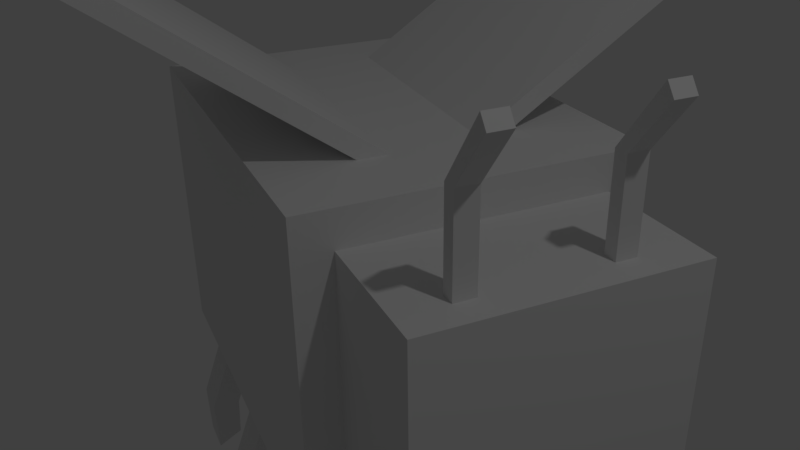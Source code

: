 # Source: bee.blend  (saved by Blender 2.79.0; exported with 4.5.12 LTS)
import bpy
from mathutils import Matrix  # noqa: F401  (used for matrix-valued properties, if any)

bpy.ops.wm.read_factory_settings(use_empty=True)
scene = bpy.context.scene
scene.name = 'Scene'

# ---- collections
col_collection_1 = bpy.data.collections.new('Collection 1'); scene.collection.children.link(col_collection_1)
col_collection_4 = bpy.data.collections.new('Collection 4'); scene.collection.children.link(col_collection_4)

# ---- materials (node trees are filled in below, after node groups)
mat_material = bpy.data.materials.new('Material')
mat_material.alpha_threshold = 0.0
mat_material.use_transparent_shadow = False
mat_material.roughness = 0.5
mat_material.line_color = (0.0, 0.0, 0.0, 1.0)

# ---- material node trees

# ---- world
world_world = bpy.data.worlds.new('World'); scene.world = world_world
world_world.color = (0.05088, 0.05088, 0.05088)
world_world.use_sun_shadow = False
world_world.sun_shadow_jitter_overblur = 0.0
world_world.cycles.sampling_method = 'MANUAL'

# ---- cameras
cam_camera = bpy.data.cameras.new('Camera')
cam_camera.clip_end = 100.0
cam_camera.lens = 35.0
cam_camera.sensor_width = 32.0
cam_camera.sensor_height = 18.0
cam_camera.ortho_scale = 7.314
cam_camera.dof.focus_distance = 0.0
cam_camera.dof.aperture_fstop = 128.0

# ---- lights
light_lamp = bpy.data.lights.new('Lamp', 'POINT')
light_lamp.transmission_factor = 0.0
light_lamp.cutoff_distance = 30.0
light_lamp.energy = 100.0
light_lamp.shadow_buffer_clip_start = 1.001
light_lamp.shadow_soft_size = 0.1
light_lamp.shadow_maximum_resolution = 0.006
light_lamp.use_absolute_resolution = True

# ---- meshes
me_cube = bpy.data.meshes.new('Cube')
me_cube.from_pydata([(1.0, 0.7776, -0.7776), (1.0, -0.7776, -0.7776), (-1.0, -1.0, -1.0), (-1.0, 1.0, -1.0), (1.0, 0.7776, 0.7776), (1.0, -0.7776, 0.7776), (-1.0, -1.0, 1.0), (-1.0, 1.0, 1.0), (1.0, 1.0, -1.0), (1.0, -1.0, -1.0), (1.0, 1.0, 1.0), (1.0, -1.0, 1.0), (1.61, 0.7776, -0.7776), (1.61, -0.7776, -0.7776), (1.49, 0.4555, 0.7776), (1.489, -0.4972, 0.7776), (1.0, -4.768e-07, 0.7776), (1.489, -0.3754, 0.7776), (1.426, -0.4972, 0.7776), (1.425, 0.4555, 0.7776), (1.426, -0.3754, 0.7776), (1.49, 0.334, 0.7776), (1.61, -0.7776, 0.7776), (1.305, -0.7776, 0.7776), (1.425, 0.334, 0.7776), (1.61, 0.7776, 0.7776), (1.61, -8.345e-07, 0.7776), (1.305, 0.7776, 0.7776), (1.305, -6.557e-07, 0.7776), (1.472, 0.1028, 0.7889), (1.489, -0.3754, 1.306), (1.489, -0.4972, 1.306), (1.426, -0.4972, 1.306), (1.426, -0.3754, 1.306), (1.49, 0.4555, 1.306), (1.49, 0.334, 1.306), (1.425, 0.4555, 1.306), (1.425, 0.334, 1.306), (1.669, -0.3754, 1.617), (1.669, -0.4972, 1.617), (1.631, -0.4972, 1.685), (1.631, -0.3754, 1.685), (1.669, 0.4555, 1.616), (1.669, 0.334, 1.616), (1.631, 0.4555, 1.686), (1.631, 0.334, 1.686), (0.3333, 1.0, -1.0), (-0.3333, 1.0, -1.0), (-1.0, -0.3333, -1.0), (-1.0, 0.3333, -1.0), (1.0, 0.3333, -1.0), (1.0, -0.3333, -1.0), (0.3333, -1.0, -1.0), (-0.3333, -1.0, -1.0), (-0.3333, 0.3333, -1.0), (-0.3333, -0.3333, -1.0), (0.3333, 0.3333, -1.0), (0.3333, -0.3333, -1.0), (0.5696, -0.7081, -1.0), (0.7637, -0.7081, -1.0), (0.7637, -0.9022, -1.0), (0.5696, -0.9022, -1.0), (-0.7637, -0.7081, -1.0), (-0.5696, -0.7081, -1.0), (-0.5696, -0.9022, -1.0), (-0.7637, -0.9022, -1.0), (-0.09704, -0.7081, -1.0), (0.09705, -0.7081, -1.0), (0.09704, -0.9022, -1.0), (-0.09705, -0.9022, -1.0), (-0.7637, 0.8775, -1.0), (-0.5696, 0.8775, -1.0), (-0.5696, 0.6834, -1.0), (-0.7637, 0.6834, -1.0), (-0.09704, 0.8775, -1.0), (0.09705, 0.8775, -1.0), (0.09705, 0.6834, -1.0), (-0.09704, 0.6834, -1.0), (0.5696, 0.8775, -1.0), (0.7637, 0.8775, -1.0), (0.7637, 0.6834, -1.0), (0.5696, 0.6834, -1.0), (0.7637, -0.9029, -1.528), (0.5696, -0.9029, -1.528), (0.5696, -1.097, -1.528), (0.7637, -1.097, -1.528), (-0.5696, -0.9029, -1.528), (-0.7637, -0.9029, -1.528), (-0.7637, -1.097, -1.528), (-0.5696, -1.097, -1.528), (0.09705, -0.9029, -1.528), (-0.09705, -0.9029, -1.528), (-0.09705, -1.097, -1.528), (0.09704, -1.097, -1.528), (-0.5696, 1.082, -1.528), (-0.7637, 1.082, -1.528), (-0.7637, 0.888, -1.528), (-0.5696, 0.888, -1.528), (0.09705, 1.082, -1.528), (-0.09704, 1.082, -1.528), (-0.09704, 0.888, -1.528), (0.09705, 0.888, -1.528), (0.7637, 1.082, -1.528), (0.5696, 1.082, -1.528), (0.5696, 0.888, -1.528), (0.7637, 0.888, -1.528), (0.7637, -0.9153, -1.809), (0.5696, -0.9153, -1.809), (0.5696, -1.085, -1.903), (0.7637, -1.085, -1.903), (-0.5696, -0.9153, -1.809), (-0.7637, -0.9153, -1.809), (-0.7637, -1.085, -1.903), (-0.5696, -1.085, -1.903), (0.09705, -0.9153, -1.809), (-0.09705, -0.9153, -1.809), (-0.09705, -1.085, -1.903), (0.09704, -1.085, -1.903), (-0.5696, 1.079, -1.88), (-0.7637, 1.079, -1.88), (-0.7637, 0.8909, -1.833), (-0.5696, 0.8909, -1.833), (0.09705, 1.079, -1.88), (-0.09704, 1.079, -1.88), (-0.09704, 0.8909, -1.833), (0.09705, 0.8909, -1.833), (0.7637, 1.079, -1.88), (0.5696, 1.079, -1.88), (0.5696, 0.8909, -1.833), (0.7637, 0.8909, -1.833)], [], [(10, 7, 6, 11), (24, 21, 35, 37), (9, 11, 6, 2, 53, 52), (2, 6, 7, 3, 49, 48), (10, 8, 46, 47, 3, 7), (0, 1, 9, 51, 50, 8), (4, 0, 8, 10), (1, 5, 11, 9), (5, 16, 4, 10, 11), (12, 25, 26, 22, 13), (0, 4, 27, 25, 12), (5, 1, 13, 22, 23), (1, 0, 12, 13), (18, 15, 31, 32), (4, 16, 28, 27), (16, 5, 23, 28), (17, 15, 22, 26), (15, 18, 23, 22), (20, 17, 26, 28), (18, 20, 28, 23), (14, 21, 26, 25), (19, 14, 25, 27), (21, 24, 28, 26), (24, 19, 27, 28), (34, 36, 44, 42), (36, 37, 45, 44), (21, 14, 34, 35), (17, 20, 33, 30), (19, 24, 37, 36), (15, 17, 30, 31), (14, 19, 36, 34), (20, 18, 32, 33), (41, 40, 39, 38), (44, 45, 43, 42), (33, 32, 40, 41), (32, 31, 39, 40), (37, 35, 43, 45), (35, 34, 42, 43), (30, 33, 41, 38), (31, 30, 38, 39), (69, 66, 91, 92), (59, 60, 85, 82), (70, 71, 94, 95), (65, 62, 87, 88), (66, 67, 90, 91), (61, 58, 83, 84), (49, 54, 56, 50, 51, 57, 55, 48), (57, 51, 59, 58), (51, 9, 60, 59), (9, 52, 61, 60), (52, 57, 58, 61), (48, 55, 63, 62), (55, 53, 64, 63), (53, 2, 65, 64), (2, 48, 62, 65), (55, 57, 67, 66), (57, 52, 68, 67), (52, 53, 69, 68), (53, 55, 66, 69), (3, 47, 71, 70), (47, 54, 72, 71), (54, 49, 73, 72), (49, 3, 70, 73), (47, 46, 75, 74), (46, 56, 76, 75), (56, 54, 77, 76), (54, 47, 74, 77), (46, 8, 79, 78), (8, 50, 80, 79), (50, 56, 81, 80), (56, 46, 78, 81), (94, 97, 121, 118), (104, 103, 127, 128), (86, 89, 113, 110), (96, 95, 119, 120), (103, 102, 126, 127), (88, 87, 111, 112), (74, 75, 98, 99), (63, 64, 89, 86), (73, 70, 95, 96), (78, 79, 102, 103), (60, 61, 84, 85), (67, 68, 93, 90), (77, 74, 99, 100), (64, 65, 88, 89), (71, 72, 97, 94), (81, 78, 103, 104), (68, 69, 92, 93), (75, 76, 101, 98), (72, 73, 96, 97), (79, 80, 105, 102), (76, 77, 100, 101), (80, 81, 104, 105), (58, 59, 82, 83), (62, 63, 86, 87), (107, 106, 109, 108), (111, 110, 113, 112), (115, 114, 117, 116), (119, 118, 121, 120), (123, 122, 125, 124), (127, 126, 129, 128), (89, 88, 112, 113), (102, 105, 129, 126), (83, 82, 106, 107), (97, 96, 120, 121), (91, 90, 114, 115), (105, 104, 128, 129), (84, 83, 107, 108), (99, 98, 122, 123), (92, 91, 115, 116), (82, 85, 109, 106), (100, 99, 123, 124), (90, 93, 117, 114), (85, 84, 108, 109), (98, 101, 125, 122), (93, 92, 116, 117), (87, 86, 110, 111), (101, 100, 124, 125), (95, 94, 118, 119)])
me_cube.materials.append(mat_material)
me_cube.use_remesh_preserve_volume = False
me_cube.use_remesh_preserve_attributes = False
me_cube.use_mirror_vertex_groups = False
me_cube.update()
me_cube_003 = bpy.data.meshes.new('Cube.003')
me_cube_003.from_pydata([(-1.0, -1.0, -1.0), (-1.0, -1.0, 1.0), (-1.0, 1.0, -1.0), (-1.0, 1.0, 1.0), (1.0, -1.0, -1.0), (1.0, -1.0, 1.0), (1.0, 1.0, -1.0), (1.0, 1.0, 1.0)], [], [(0, 1, 3, 2), (2, 3, 7, 6), (6, 7, 5, 4), (4, 5, 1, 0), (2, 6, 4, 0), (7, 3, 1, 5)])
me_cube_003.use_remesh_preserve_volume = False
me_cube_003.use_remesh_preserve_attributes = False
me_cube_003.use_mirror_vertex_groups = False
me_cube_003.update()
me_cube_002 = bpy.data.meshes.new('Cube.002')
me_cube_002.from_pydata([(-1.0, -1.0, -1.0), (-1.0, -1.0, 1.0), (-1.0, 1.0, -1.0), (-1.0, 1.0, 1.0), (1.0, -1.0, -1.0), (1.0, -1.0, 1.0), (1.0, 1.0, -1.0), (1.0, 1.0, 1.0)], [], [(0, 1, 3, 2), (2, 3, 7, 6), (6, 7, 5, 4), (4, 5, 1, 0), (2, 6, 4, 0), (7, 3, 1, 5)])
me_cube_002.use_remesh_preserve_volume = False
me_cube_002.use_remesh_preserve_attributes = False
me_cube_002.use_mirror_vertex_groups = False
me_cube_002.update()

# ---- objects
ob_cube = bpy.data.objects.new('Cube', me_cube)
ob_lamp = bpy.data.objects.new('Lamp', light_lamp)
ob_camera = bpy.data.objects.new('Camera', cam_camera)
ob_cube_002 = bpy.data.objects.new('Cube.002', me_cube_003)
ob_cube_001 = bpy.data.objects.new('Cube.001', me_cube_002)

# ---- transforms, parenting, visibility, modifiers, constraints
ob_cube.location = (-0.1033, -0.05797, 0.1348)
ob_cube.scale = (0.9623, 0.7193, 0.7193)
ob_cube.lock_rotations_4d = False
ob_cube.empty_display_type = 'ARROWS'
ob_cube.lineart.crease_threshold = 0.0
ob_lamp.location = (4.076, 1.005, 5.904)
ob_lamp.rotation_euler = (0.6503, 0.05522, 1.866)
ob_lamp.lock_rotations_4d = False
ob_lamp.empty_display_type = 'ARROWS'
ob_lamp.color = (0.0, 0.0, 0.0, 0.0)
ob_lamp.lineart.crease_threshold = 0.0
ob_camera.location = (3.327, -1.466, 2.083)
ob_camera.rotation_euler = (1.109, 0.01327, 1.148)
ob_camera.lock_rotations_4d = False
ob_camera.empty_display_type = 'ARROWS'
ob_camera.color = (0.0, 0.0, 0.0, 0.0)
ob_camera.display_type = 'WIRE'
ob_camera.lineart.crease_threshold = 0.0
ob_cube_002.location = (-0.1246, -0.6495, 1.1)
ob_cube_002.rotation_euler = (0.6313, 0.002578, -3.163)
ob_cube_002.scale = (0.6239, 0.7872, 0.03959)
ob_cube_002.lineart.crease_threshold = 0.0
ob_cube_001.location = (-0.1246, 0.5896, 1.1)
ob_cube_001.rotation_euler = (0.594, 0.003673, -0.04331)
ob_cube_001.scale = (0.6239, 0.7872, 0.03959)
ob_cube_001.lineart.crease_threshold = 0.0

# ---- collection membership
col_collection_1.objects.link(ob_cube)
col_collection_1.objects.link(ob_lamp)
col_collection_1.objects.link(ob_camera)
col_collection_4.objects.link(ob_cube_002)
col_collection_4.objects.link(ob_cube_001)

# ---- scene / render settings (as saved in the file)
scene.camera = ob_camera
scene.frame_start = 1; scene.frame_end = 250; scene.frame_set(64)
scene.render.engine = 'BLENDER_EEVEE_NEXT'
scene.render.resolution_percentage = 50
scene.render.dither_intensity = 0.0
scene.cycles.use_denoising = False
scene.cycles.samples = 128
scene.cycles.sampling_pattern = 'TABULATED_SOBOL'
scene.cycles.use_adaptive_sampling = False
scene.cycles.use_light_tree = False
scene.cycles.blur_glossy = 0.0
scene.cycles.sample_clamp_indirect = 0.0
scene.view_settings.view_transform = 'Standard'
bpy.context.view_layer.update()
